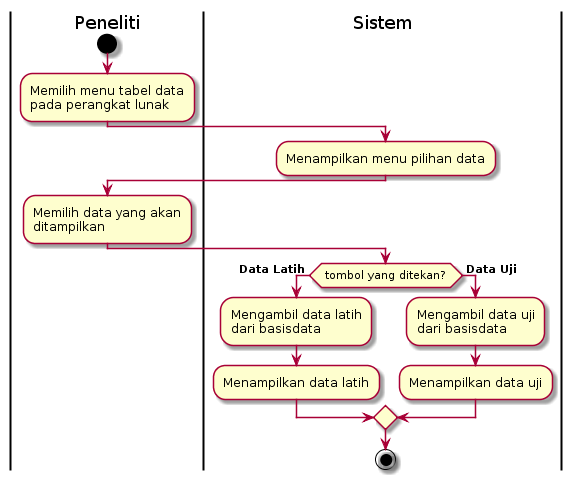

The diagram above was rendered by PlantUML. Its source (embedded in the PNG):
@startuml
| Peneliti |
start
:Memilih menu tabel data\npada perangkat lunak;
| Sistem |
:Menampilkan menu pilihan data;
| Peneliti |
:Memilih data yang akan\nditampilkan;
| Sistem |
if ( tombol yang ditekan? ) then ( **Data Latih** )
	:Mengambil data latih\ndari basisdata;
	:Menampilkan data latih;
else ( **Data Uji** )
	:Mengambil data uji\ndari basisdata;
	:Menampilkan data uji;
endif
stop
@enduml